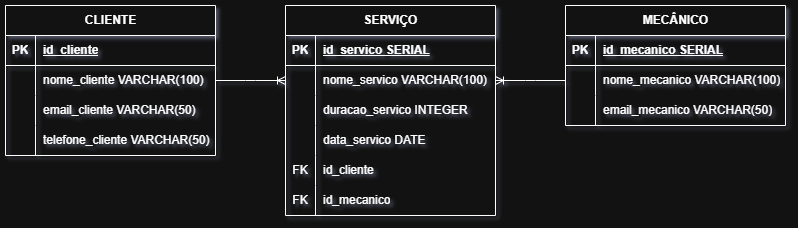

The diagram above was exported from draw.io. Its source (the exported page's mxGraphModel, read from the mxfile embedded in the PNG):
<mxGraphModel dx="882" dy="677" grid="1" gridSize="10" guides="1" tooltips="1" connect="1" arrows="1" fold="1" page="1" pageScale="1" pageWidth="827" pageHeight="1169" math="0" shadow="0">
  <root>
    <mxCell id="0" />
    <mxCell id="1" parent="0" />
    <mxCell id="n1QqaKMx6qk6czcGcbMs-1" parent="1" style="shape=table;startSize=30;container=1;collapsible=1;childLayout=tableLayout;fixedRows=1;rowLines=0;fontStyle=1;align=center;resizeLast=1;html=1;" value="SERVIÇO" vertex="1">
      <mxGeometry height="210" width="210" x="290" y="200" as="geometry" />
    </mxCell>
    <mxCell id="n1QqaKMx6qk6czcGcbMs-2" parent="n1QqaKMx6qk6czcGcbMs-1" style="shape=tableRow;horizontal=0;startSize=0;swimlaneHead=0;swimlaneBody=0;fillColor=none;collapsible=0;dropTarget=0;points=[[0,0.5],[1,0.5]];portConstraint=eastwest;top=0;left=0;right=0;bottom=1;" value="" vertex="1">
      <mxGeometry height="30" width="210" y="30" as="geometry" />
    </mxCell>
    <mxCell id="n1QqaKMx6qk6czcGcbMs-3" parent="n1QqaKMx6qk6czcGcbMs-2" style="shape=partialRectangle;connectable=0;fillColor=none;top=0;left=0;bottom=0;right=0;fontStyle=1;overflow=hidden;whiteSpace=wrap;html=1;" value="PK" vertex="1">
      <mxGeometry height="30" width="30" as="geometry">
        <mxRectangle height="30" width="30" as="alternateBounds" />
      </mxGeometry>
    </mxCell>
    <mxCell id="n1QqaKMx6qk6czcGcbMs-4" parent="n1QqaKMx6qk6czcGcbMs-2" style="shape=partialRectangle;connectable=0;fillColor=none;top=0;left=0;bottom=0;right=0;align=left;spacingLeft=6;fontStyle=5;overflow=hidden;whiteSpace=wrap;html=1;" value="id_servico SERIAL" vertex="1">
      <mxGeometry height="30" width="180" x="30" as="geometry">
        <mxRectangle height="30" width="180" as="alternateBounds" />
      </mxGeometry>
    </mxCell>
    <mxCell id="n1QqaKMx6qk6czcGcbMs-5" parent="n1QqaKMx6qk6czcGcbMs-1" style="shape=tableRow;horizontal=0;startSize=0;swimlaneHead=0;swimlaneBody=0;fillColor=none;collapsible=0;dropTarget=0;points=[[0,0.5],[1,0.5]];portConstraint=eastwest;top=0;left=0;right=0;bottom=0;" value="" vertex="1">
      <mxGeometry height="30" width="210" y="60" as="geometry" />
    </mxCell>
    <mxCell id="n1QqaKMx6qk6czcGcbMs-6" parent="n1QqaKMx6qk6czcGcbMs-5" style="shape=partialRectangle;connectable=0;fillColor=none;top=0;left=0;bottom=0;right=0;editable=1;overflow=hidden;whiteSpace=wrap;html=1;" value="" vertex="1">
      <mxGeometry height="30" width="30" as="geometry">
        <mxRectangle height="30" width="30" as="alternateBounds" />
      </mxGeometry>
    </mxCell>
    <mxCell id="n1QqaKMx6qk6czcGcbMs-7" parent="n1QqaKMx6qk6czcGcbMs-5" style="shape=partialRectangle;connectable=0;fillColor=none;top=0;left=0;bottom=0;right=0;align=left;spacingLeft=6;overflow=hidden;whiteSpace=wrap;html=1;" value="nome_servico VARCHAR(100)" vertex="1">
      <mxGeometry height="30" width="180" x="30" as="geometry">
        <mxRectangle height="30" width="180" as="alternateBounds" />
      </mxGeometry>
    </mxCell>
    <mxCell id="n1QqaKMx6qk6czcGcbMs-8" parent="n1QqaKMx6qk6czcGcbMs-1" style="shape=tableRow;horizontal=0;startSize=0;swimlaneHead=0;swimlaneBody=0;fillColor=none;collapsible=0;dropTarget=0;points=[[0,0.5],[1,0.5]];portConstraint=eastwest;top=0;left=0;right=0;bottom=0;" value="" vertex="1">
      <mxGeometry height="30" width="210" y="90" as="geometry" />
    </mxCell>
    <mxCell id="n1QqaKMx6qk6czcGcbMs-9" parent="n1QqaKMx6qk6czcGcbMs-8" style="shape=partialRectangle;connectable=0;fillColor=none;top=0;left=0;bottom=0;right=0;editable=1;overflow=hidden;whiteSpace=wrap;html=1;" value="" vertex="1">
      <mxGeometry height="30" width="30" as="geometry">
        <mxRectangle height="30" width="30" as="alternateBounds" />
      </mxGeometry>
    </mxCell>
    <mxCell id="n1QqaKMx6qk6czcGcbMs-10" parent="n1QqaKMx6qk6czcGcbMs-8" style="shape=partialRectangle;connectable=0;fillColor=none;top=0;left=0;bottom=0;right=0;align=left;spacingLeft=6;overflow=hidden;whiteSpace=wrap;html=1;" value="duracao_servico INTEGER" vertex="1">
      <mxGeometry height="30" width="180" x="30" as="geometry">
        <mxRectangle height="30" width="180" as="alternateBounds" />
      </mxGeometry>
    </mxCell>
    <mxCell id="n1QqaKMx6qk6czcGcbMs-11" parent="n1QqaKMx6qk6czcGcbMs-1" style="shape=tableRow;horizontal=0;startSize=0;swimlaneHead=0;swimlaneBody=0;fillColor=none;collapsible=0;dropTarget=0;points=[[0,0.5],[1,0.5]];portConstraint=eastwest;top=0;left=0;right=0;bottom=0;" value="" vertex="1">
      <mxGeometry height="30" width="210" y="120" as="geometry" />
    </mxCell>
    <mxCell id="n1QqaKMx6qk6czcGcbMs-12" parent="n1QqaKMx6qk6czcGcbMs-11" style="shape=partialRectangle;connectable=0;fillColor=none;top=0;left=0;bottom=0;right=0;editable=1;overflow=hidden;whiteSpace=wrap;html=1;" value="" vertex="1">
      <mxGeometry height="30" width="30" as="geometry">
        <mxRectangle height="30" width="30" as="alternateBounds" />
      </mxGeometry>
    </mxCell>
    <mxCell id="n1QqaKMx6qk6czcGcbMs-13" parent="n1QqaKMx6qk6czcGcbMs-11" style="shape=partialRectangle;connectable=0;fillColor=none;top=0;left=0;bottom=0;right=0;align=left;spacingLeft=6;overflow=hidden;whiteSpace=wrap;html=1;" value="data_servico DATE" vertex="1">
      <mxGeometry height="30" width="180" x="30" as="geometry">
        <mxRectangle height="30" width="180" as="alternateBounds" />
      </mxGeometry>
    </mxCell>
    <mxCell id="n1QqaKMx6qk6czcGcbMs-42" parent="n1QqaKMx6qk6czcGcbMs-1" style="shape=tableRow;horizontal=0;startSize=0;swimlaneHead=0;swimlaneBody=0;fillColor=none;collapsible=0;dropTarget=0;points=[[0,0.5],[1,0.5]];portConstraint=eastwest;top=0;left=0;right=0;bottom=0;" value="" vertex="1">
      <mxGeometry height="30" width="210" y="150" as="geometry" />
    </mxCell>
    <mxCell id="n1QqaKMx6qk6czcGcbMs-43" parent="n1QqaKMx6qk6czcGcbMs-42" style="shape=partialRectangle;connectable=0;fillColor=none;top=0;left=0;bottom=0;right=0;editable=1;overflow=hidden;whiteSpace=wrap;html=1;" value="FK" vertex="1">
      <mxGeometry height="30" width="30" as="geometry">
        <mxRectangle height="30" width="30" as="alternateBounds" />
      </mxGeometry>
    </mxCell>
    <mxCell id="n1QqaKMx6qk6czcGcbMs-44" parent="n1QqaKMx6qk6czcGcbMs-42" style="shape=partialRectangle;connectable=0;fillColor=none;top=0;left=0;bottom=0;right=0;align=left;spacingLeft=6;overflow=hidden;whiteSpace=wrap;html=1;" value="id_cliente" vertex="1">
      <mxGeometry height="30" width="180" x="30" as="geometry">
        <mxRectangle height="30" width="180" as="alternateBounds" />
      </mxGeometry>
    </mxCell>
    <mxCell id="n1QqaKMx6qk6czcGcbMs-45" parent="n1QqaKMx6qk6czcGcbMs-1" style="shape=tableRow;horizontal=0;startSize=0;swimlaneHead=0;swimlaneBody=0;fillColor=none;collapsible=0;dropTarget=0;points=[[0,0.5],[1,0.5]];portConstraint=eastwest;top=0;left=0;right=0;bottom=0;" value="" vertex="1">
      <mxGeometry height="30" width="210" y="180" as="geometry" />
    </mxCell>
    <mxCell id="n1QqaKMx6qk6czcGcbMs-46" parent="n1QqaKMx6qk6czcGcbMs-45" style="shape=partialRectangle;connectable=0;fillColor=none;top=0;left=0;bottom=0;right=0;editable=1;overflow=hidden;whiteSpace=wrap;html=1;" value="FK" vertex="1">
      <mxGeometry height="30" width="30" as="geometry">
        <mxRectangle height="30" width="30" as="alternateBounds" />
      </mxGeometry>
    </mxCell>
    <mxCell id="n1QqaKMx6qk6czcGcbMs-47" parent="n1QqaKMx6qk6czcGcbMs-45" style="shape=partialRectangle;connectable=0;fillColor=none;top=0;left=0;bottom=0;right=0;align=left;spacingLeft=6;overflow=hidden;whiteSpace=wrap;html=1;" value="id_mecanico" vertex="1">
      <mxGeometry height="30" width="180" x="30" as="geometry">
        <mxRectangle height="30" width="180" as="alternateBounds" />
      </mxGeometry>
    </mxCell>
    <mxCell id="n1QqaKMx6qk6czcGcbMs-14" parent="1" style="shape=table;startSize=30;container=1;collapsible=1;childLayout=tableLayout;fixedRows=1;rowLines=0;fontStyle=1;align=center;resizeLast=1;html=1;" value="MECÂNICO" vertex="1">
      <mxGeometry height="120" width="220" x="570" y="200" as="geometry" />
    </mxCell>
    <mxCell id="n1QqaKMx6qk6czcGcbMs-15" parent="n1QqaKMx6qk6czcGcbMs-14" style="shape=tableRow;horizontal=0;startSize=0;swimlaneHead=0;swimlaneBody=0;fillColor=none;collapsible=0;dropTarget=0;points=[[0,0.5],[1,0.5]];portConstraint=eastwest;top=0;left=0;right=0;bottom=1;" value="" vertex="1">
      <mxGeometry height="30" width="220" y="30" as="geometry" />
    </mxCell>
    <mxCell id="n1QqaKMx6qk6czcGcbMs-16" parent="n1QqaKMx6qk6czcGcbMs-15" style="shape=partialRectangle;connectable=0;fillColor=none;top=0;left=0;bottom=0;right=0;fontStyle=1;overflow=hidden;whiteSpace=wrap;html=1;" value="PK" vertex="1">
      <mxGeometry height="30" width="30" as="geometry">
        <mxRectangle height="30" width="30" as="alternateBounds" />
      </mxGeometry>
    </mxCell>
    <mxCell id="n1QqaKMx6qk6czcGcbMs-17" parent="n1QqaKMx6qk6czcGcbMs-15" style="shape=partialRectangle;connectable=0;fillColor=none;top=0;left=0;bottom=0;right=0;align=left;spacingLeft=6;fontStyle=5;overflow=hidden;whiteSpace=wrap;html=1;" value="id_mecanico SERIAL" vertex="1">
      <mxGeometry height="30" width="190" x="30" as="geometry">
        <mxRectangle height="30" width="190" as="alternateBounds" />
      </mxGeometry>
    </mxCell>
    <mxCell id="n1QqaKMx6qk6czcGcbMs-18" parent="n1QqaKMx6qk6czcGcbMs-14" style="shape=tableRow;horizontal=0;startSize=0;swimlaneHead=0;swimlaneBody=0;fillColor=none;collapsible=0;dropTarget=0;points=[[0,0.5],[1,0.5]];portConstraint=eastwest;top=0;left=0;right=0;bottom=0;" value="" vertex="1">
      <mxGeometry height="30" width="220" y="60" as="geometry" />
    </mxCell>
    <mxCell id="n1QqaKMx6qk6czcGcbMs-19" parent="n1QqaKMx6qk6czcGcbMs-18" style="shape=partialRectangle;connectable=0;fillColor=none;top=0;left=0;bottom=0;right=0;editable=1;overflow=hidden;whiteSpace=wrap;html=1;" value="" vertex="1">
      <mxGeometry height="30" width="30" as="geometry">
        <mxRectangle height="30" width="30" as="alternateBounds" />
      </mxGeometry>
    </mxCell>
    <mxCell id="n1QqaKMx6qk6czcGcbMs-20" parent="n1QqaKMx6qk6czcGcbMs-18" style="shape=partialRectangle;connectable=0;fillColor=none;top=0;left=0;bottom=0;right=0;align=left;spacingLeft=6;overflow=hidden;whiteSpace=wrap;html=1;" value="nome_mecanico VARCHAR(100)" vertex="1">
      <mxGeometry height="30" width="190" x="30" as="geometry">
        <mxRectangle height="30" width="190" as="alternateBounds" />
      </mxGeometry>
    </mxCell>
    <mxCell id="n1QqaKMx6qk6czcGcbMs-21" parent="n1QqaKMx6qk6czcGcbMs-14" style="shape=tableRow;horizontal=0;startSize=0;swimlaneHead=0;swimlaneBody=0;fillColor=none;collapsible=0;dropTarget=0;points=[[0,0.5],[1,0.5]];portConstraint=eastwest;top=0;left=0;right=0;bottom=0;" value="" vertex="1">
      <mxGeometry height="30" width="220" y="90" as="geometry" />
    </mxCell>
    <mxCell id="n1QqaKMx6qk6czcGcbMs-22" parent="n1QqaKMx6qk6czcGcbMs-21" style="shape=partialRectangle;connectable=0;fillColor=none;top=0;left=0;bottom=0;right=0;editable=1;overflow=hidden;whiteSpace=wrap;html=1;" value="" vertex="1">
      <mxGeometry height="30" width="30" as="geometry">
        <mxRectangle height="30" width="30" as="alternateBounds" />
      </mxGeometry>
    </mxCell>
    <mxCell id="n1QqaKMx6qk6czcGcbMs-23" parent="n1QqaKMx6qk6czcGcbMs-21" style="shape=partialRectangle;connectable=0;fillColor=none;top=0;left=0;bottom=0;right=0;align=left;spacingLeft=6;overflow=hidden;whiteSpace=wrap;html=1;" value="email_mecanico VARCHAR(50)" vertex="1">
      <mxGeometry height="30" width="190" x="30" as="geometry">
        <mxRectangle height="30" width="190" as="alternateBounds" />
      </mxGeometry>
    </mxCell>
    <mxCell id="n1QqaKMx6qk6czcGcbMs-27" parent="1" style="shape=table;startSize=30;container=1;collapsible=1;childLayout=tableLayout;fixedRows=1;rowLines=0;fontStyle=1;align=center;resizeLast=1;html=1;" value="CLIENTE" vertex="1">
      <mxGeometry height="150" width="210" x="10" y="200" as="geometry" />
    </mxCell>
    <mxCell id="n1QqaKMx6qk6czcGcbMs-28" parent="n1QqaKMx6qk6czcGcbMs-27" style="shape=tableRow;horizontal=0;startSize=0;swimlaneHead=0;swimlaneBody=0;fillColor=none;collapsible=0;dropTarget=0;points=[[0,0.5],[1,0.5]];portConstraint=eastwest;top=0;left=0;right=0;bottom=1;" value="" vertex="1">
      <mxGeometry height="30" width="210" y="30" as="geometry" />
    </mxCell>
    <mxCell id="n1QqaKMx6qk6czcGcbMs-29" parent="n1QqaKMx6qk6czcGcbMs-28" style="shape=partialRectangle;connectable=0;fillColor=none;top=0;left=0;bottom=0;right=0;fontStyle=1;overflow=hidden;whiteSpace=wrap;html=1;" value="PK" vertex="1">
      <mxGeometry height="30" width="30" as="geometry">
        <mxRectangle height="30" width="30" as="alternateBounds" />
      </mxGeometry>
    </mxCell>
    <mxCell id="n1QqaKMx6qk6czcGcbMs-30" parent="n1QqaKMx6qk6czcGcbMs-28" style="shape=partialRectangle;connectable=0;fillColor=none;top=0;left=0;bottom=0;right=0;align=left;spacingLeft=6;fontStyle=5;overflow=hidden;whiteSpace=wrap;html=1;" value="id_cliente" vertex="1">
      <mxGeometry height="30" width="180" x="30" as="geometry">
        <mxRectangle height="30" width="180" as="alternateBounds" />
      </mxGeometry>
    </mxCell>
    <mxCell id="n1QqaKMx6qk6czcGcbMs-31" parent="n1QqaKMx6qk6czcGcbMs-27" style="shape=tableRow;horizontal=0;startSize=0;swimlaneHead=0;swimlaneBody=0;fillColor=none;collapsible=0;dropTarget=0;points=[[0,0.5],[1,0.5]];portConstraint=eastwest;top=0;left=0;right=0;bottom=0;" value="" vertex="1">
      <mxGeometry height="30" width="210" y="60" as="geometry" />
    </mxCell>
    <mxCell id="n1QqaKMx6qk6czcGcbMs-32" parent="n1QqaKMx6qk6czcGcbMs-31" style="shape=partialRectangle;connectable=0;fillColor=none;top=0;left=0;bottom=0;right=0;editable=1;overflow=hidden;whiteSpace=wrap;html=1;" value="" vertex="1">
      <mxGeometry height="30" width="30" as="geometry">
        <mxRectangle height="30" width="30" as="alternateBounds" />
      </mxGeometry>
    </mxCell>
    <mxCell id="n1QqaKMx6qk6czcGcbMs-33" parent="n1QqaKMx6qk6czcGcbMs-31" style="shape=partialRectangle;connectable=0;fillColor=none;top=0;left=0;bottom=0;right=0;align=left;spacingLeft=6;overflow=hidden;whiteSpace=wrap;html=1;" value="nome_cliente VARCHAR(100)" vertex="1">
      <mxGeometry height="30" width="180" x="30" as="geometry">
        <mxRectangle height="30" width="180" as="alternateBounds" />
      </mxGeometry>
    </mxCell>
    <mxCell id="n1QqaKMx6qk6czcGcbMs-34" parent="n1QqaKMx6qk6czcGcbMs-27" style="shape=tableRow;horizontal=0;startSize=0;swimlaneHead=0;swimlaneBody=0;fillColor=none;collapsible=0;dropTarget=0;points=[[0,0.5],[1,0.5]];portConstraint=eastwest;top=0;left=0;right=0;bottom=0;" value="" vertex="1">
      <mxGeometry height="30" width="210" y="90" as="geometry" />
    </mxCell>
    <mxCell id="n1QqaKMx6qk6czcGcbMs-35" parent="n1QqaKMx6qk6czcGcbMs-34" style="shape=partialRectangle;connectable=0;fillColor=none;top=0;left=0;bottom=0;right=0;editable=1;overflow=hidden;whiteSpace=wrap;html=1;" value="" vertex="1">
      <mxGeometry height="30" width="30" as="geometry">
        <mxRectangle height="30" width="30" as="alternateBounds" />
      </mxGeometry>
    </mxCell>
    <mxCell id="n1QqaKMx6qk6czcGcbMs-36" parent="n1QqaKMx6qk6czcGcbMs-34" style="shape=partialRectangle;connectable=0;fillColor=none;top=0;left=0;bottom=0;right=0;align=left;spacingLeft=6;overflow=hidden;whiteSpace=wrap;html=1;" value="email_cliente VARCHAR(50)" vertex="1">
      <mxGeometry height="30" width="180" x="30" as="geometry">
        <mxRectangle height="30" width="180" as="alternateBounds" />
      </mxGeometry>
    </mxCell>
    <mxCell id="n1QqaKMx6qk6czcGcbMs-37" parent="n1QqaKMx6qk6czcGcbMs-27" style="shape=tableRow;horizontal=0;startSize=0;swimlaneHead=0;swimlaneBody=0;fillColor=none;collapsible=0;dropTarget=0;points=[[0,0.5],[1,0.5]];portConstraint=eastwest;top=0;left=0;right=0;bottom=0;" value="" vertex="1">
      <mxGeometry height="30" width="210" y="120" as="geometry" />
    </mxCell>
    <mxCell id="n1QqaKMx6qk6czcGcbMs-38" parent="n1QqaKMx6qk6czcGcbMs-37" style="shape=partialRectangle;connectable=0;fillColor=none;top=0;left=0;bottom=0;right=0;editable=1;overflow=hidden;whiteSpace=wrap;html=1;" value="" vertex="1">
      <mxGeometry height="30" width="30" as="geometry">
        <mxRectangle height="30" width="30" as="alternateBounds" />
      </mxGeometry>
    </mxCell>
    <mxCell id="n1QqaKMx6qk6czcGcbMs-39" parent="n1QqaKMx6qk6czcGcbMs-37" style="shape=partialRectangle;connectable=0;fillColor=none;top=0;left=0;bottom=0;right=0;align=left;spacingLeft=6;overflow=hidden;whiteSpace=wrap;html=1;" value="telefone_cliente VARCHAR(50)" vertex="1">
      <mxGeometry height="30" width="180" x="30" as="geometry">
        <mxRectangle height="30" width="180" as="alternateBounds" />
      </mxGeometry>
    </mxCell>
    <mxCell id="n1QqaKMx6qk6czcGcbMs-40" edge="1" parent="1" source="n1QqaKMx6qk6czcGcbMs-31" style="edgeStyle=entityRelationEdgeStyle;fontSize=12;html=1;endArrow=ERoneToMany;rounded=0;entryX=0;entryY=0.5;entryDx=0;entryDy=0;exitX=1;exitY=0.5;exitDx=0;exitDy=0;" target="n1QqaKMx6qk6czcGcbMs-5" value="">
      <mxGeometry height="100" relative="1" width="100" as="geometry">
        <mxPoint x="310" y="320" as="sourcePoint" />
        <mxPoint x="410" y="220" as="targetPoint" />
      </mxGeometry>
    </mxCell>
    <mxCell id="n1QqaKMx6qk6czcGcbMs-41" edge="1" parent="1" source="n1QqaKMx6qk6czcGcbMs-18" style="edgeStyle=entityRelationEdgeStyle;fontSize=12;html=1;endArrow=ERoneToMany;rounded=0;entryX=1;entryY=0.5;entryDx=0;entryDy=0;exitX=0;exitY=0.5;exitDx=0;exitDy=0;" target="n1QqaKMx6qk6czcGcbMs-5" value="">
      <mxGeometry height="100" relative="1" width="100" as="geometry">
        <mxPoint x="310" y="390" as="sourcePoint" />
        <mxPoint x="390" y="390" as="targetPoint" />
      </mxGeometry>
    </mxCell>
  </root>
</mxGraphModel>